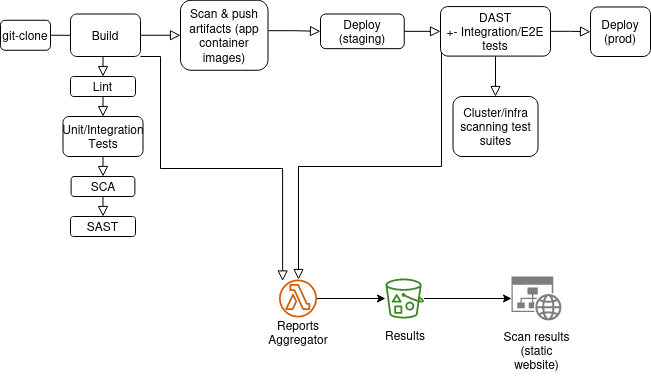

The diagram above was exported from draw.io. Its source (the exported page's mxGraphModel, read from the mxfile embedded in the PNG):
<mxGraphModel dx="1434" dy="766" grid="1" gridSize="10" guides="1" tooltips="1" connect="1" arrows="1" fold="1" page="1" pageScale="1" pageWidth="827" pageHeight="1169" math="0" shadow="0">
  <root>
    <mxCell id="WIyWlLk6GJQsqaUBKTNV-0" />
    <mxCell id="WIyWlLk6GJQsqaUBKTNV-1" parent="WIyWlLk6GJQsqaUBKTNV-0" />
    <mxCell id="WIyWlLk6GJQsqaUBKTNV-3" value="git-clone" style="rounded=1;whiteSpace=wrap;html=1;fontSize=12;glass=0;strokeWidth=1;shadow=0;" parent="WIyWlLk6GJQsqaUBKTNV-1" vertex="1">
      <mxGeometry x="20" y="83.75" width="50" height="30" as="geometry" />
    </mxCell>
    <mxCell id="usksc063ajbrwsF0hPnR-6" value="" style="rounded=0;html=1;jettySize=auto;orthogonalLoop=1;fontSize=11;endArrow=block;endFill=0;endSize=8;strokeWidth=1;shadow=0;labelBackgroundColor=none;edgeStyle=orthogonalEdgeStyle;exitX=0.5;exitY=1;exitDx=0;exitDy=0;entryX=0.5;entryY=0;entryDx=0;entryDy=0;" parent="WIyWlLk6GJQsqaUBKTNV-1" source="usksc063ajbrwsF0hPnR-1" target="usksc063ajbrwsF0hPnR-7" edge="1">
      <mxGeometry relative="1" as="geometry">
        <mxPoint x="470" y="220" as="sourcePoint" />
        <mxPoint x="340" y="180" as="targetPoint" />
      </mxGeometry>
    </mxCell>
    <mxCell id="usksc063ajbrwsF0hPnR-7" value="Lint" style="rounded=1;whiteSpace=wrap;html=1;fontSize=12;glass=0;strokeWidth=1;shadow=0;" parent="WIyWlLk6GJQsqaUBKTNV-1" vertex="1">
      <mxGeometry x="90" y="140" width="65" height="20" as="geometry" />
    </mxCell>
    <mxCell id="usksc063ajbrwsF0hPnR-8" value="Unit/Integration Tests" style="rounded=1;whiteSpace=wrap;html=1;fontSize=12;glass=0;strokeWidth=1;shadow=0;" parent="WIyWlLk6GJQsqaUBKTNV-1" vertex="1">
      <mxGeometry x="82.5" y="180" width="80" height="40" as="geometry" />
    </mxCell>
    <mxCell id="usksc063ajbrwsF0hPnR-9" value="" style="rounded=0;html=1;jettySize=auto;orthogonalLoop=1;fontSize=11;endArrow=block;endFill=0;endSize=8;strokeWidth=1;shadow=0;labelBackgroundColor=none;edgeStyle=orthogonalEdgeStyle;exitX=0.5;exitY=1;exitDx=0;exitDy=0;entryX=0.5;entryY=0;entryDx=0;entryDy=0;" parent="WIyWlLk6GJQsqaUBKTNV-1" source="usksc063ajbrwsF0hPnR-8" target="usksc063ajbrwsF0hPnR-10" edge="1">
      <mxGeometry relative="1" as="geometry">
        <mxPoint x="644" y="380" as="sourcePoint" />
        <mxPoint x="514" y="340" as="targetPoint" />
      </mxGeometry>
    </mxCell>
    <mxCell id="usksc063ajbrwsF0hPnR-10" value="SCA" style="rounded=1;whiteSpace=wrap;html=1;fontSize=12;glass=0;strokeWidth=1;shadow=0;" parent="WIyWlLk6GJQsqaUBKTNV-1" vertex="1">
      <mxGeometry x="90.61999999999998" y="240" width="63.75" height="20" as="geometry" />
    </mxCell>
    <mxCell id="usksc063ajbrwsF0hPnR-12" value="" style="rounded=0;html=1;jettySize=auto;orthogonalLoop=1;fontSize=11;endArrow=block;endFill=0;endSize=8;strokeWidth=1;shadow=0;labelBackgroundColor=none;edgeStyle=orthogonalEdgeStyle;exitX=0.5;exitY=1;exitDx=0;exitDy=0;entryX=0.5;entryY=0;entryDx=0;entryDy=0;" parent="WIyWlLk6GJQsqaUBKTNV-1" source="usksc063ajbrwsF0hPnR-7" target="usksc063ajbrwsF0hPnR-8" edge="1">
      <mxGeometry relative="1" as="geometry">
        <mxPoint x="424" y="290" as="sourcePoint" />
        <mxPoint x="424" y="330" as="targetPoint" />
      </mxGeometry>
    </mxCell>
    <mxCell id="usksc063ajbrwsF0hPnR-14" value="" style="rounded=0;html=1;jettySize=auto;orthogonalLoop=1;fontSize=11;endArrow=none;endFill=0;endSize=8;strokeWidth=1;shadow=0;labelBackgroundColor=none;edgeStyle=orthogonalEdgeStyle;exitX=1;exitY=0.5;exitDx=0;exitDy=0;" parent="WIyWlLk6GJQsqaUBKTNV-1" source="WIyWlLk6GJQsqaUBKTNV-3" target="usksc063ajbrwsF0hPnR-1" edge="1">
      <mxGeometry relative="1" as="geometry">
        <mxPoint x="90" y="95" as="sourcePoint" />
        <mxPoint x="190" y="100" as="targetPoint" />
      </mxGeometry>
    </mxCell>
    <mxCell id="usksc063ajbrwsF0hPnR-1" value="Build" style="rounded=1;whiteSpace=wrap;html=1;fontSize=12;glass=0;strokeWidth=1;shadow=0;" parent="WIyWlLk6GJQsqaUBKTNV-1" vertex="1">
      <mxGeometry x="90" y="77.5" width="70" height="42.5" as="geometry" />
    </mxCell>
    <mxCell id="usksc063ajbrwsF0hPnR-5" value="&lt;div&gt;Deploy&lt;/div&gt;&lt;div&gt;(staging)&lt;br&gt;&lt;/div&gt;" style="rounded=1;whiteSpace=wrap;html=1;fontSize=12;glass=0;strokeWidth=1;shadow=0;" parent="WIyWlLk6GJQsqaUBKTNV-1" vertex="1">
      <mxGeometry x="340" y="77.5" width="83.75" height="34.68" as="geometry" />
    </mxCell>
    <mxCell id="usksc063ajbrwsF0hPnR-17" value="" style="rounded=0;html=1;jettySize=auto;orthogonalLoop=1;fontSize=11;endArrow=block;endFill=0;endSize=8;strokeWidth=1;shadow=0;labelBackgroundColor=none;edgeStyle=orthogonalEdgeStyle;exitX=1;exitY=0.5;exitDx=0;exitDy=0;entryX=0;entryY=0.5;entryDx=0;entryDy=0;" parent="WIyWlLk6GJQsqaUBKTNV-1" source="usksc063ajbrwsF0hPnR-5" target="usksc063ajbrwsF0hPnR-18" edge="1">
      <mxGeometry relative="1" as="geometry">
        <mxPoint x="163" y="170" as="sourcePoint" />
        <mxPoint x="420" y="99" as="targetPoint" />
      </mxGeometry>
    </mxCell>
    <mxCell id="usksc063ajbrwsF0hPnR-18" value="&lt;div&gt;DAST&lt;/div&gt;&lt;div&gt;+- Integration/E2E tests&lt;br&gt;&lt;/div&gt;" style="rounded=1;whiteSpace=wrap;html=1;fontSize=12;glass=0;strokeWidth=1;shadow=0;" parent="WIyWlLk6GJQsqaUBKTNV-1" vertex="1">
      <mxGeometry x="460" y="70.08000000000001" width="110" height="49.52" as="geometry" />
    </mxCell>
    <mxCell id="usksc063ajbrwsF0hPnR-21" value="" style="rounded=0;html=1;jettySize=auto;orthogonalLoop=1;fontSize=11;endArrow=block;endFill=0;endSize=8;strokeWidth=1;shadow=0;labelBackgroundColor=none;edgeStyle=orthogonalEdgeStyle;entryX=0;entryY=0.5;entryDx=0;entryDy=0;exitX=1;exitY=0.5;exitDx=0;exitDy=0;" parent="WIyWlLk6GJQsqaUBKTNV-1" source="usksc063ajbrwsF0hPnR-1" target="usksc063ajbrwsF0hPnR-22" edge="1">
      <mxGeometry relative="1" as="geometry">
        <mxPoint x="210" y="100" as="sourcePoint" />
        <mxPoint x="690.25" y="230" as="targetPoint" />
      </mxGeometry>
    </mxCell>
    <mxCell id="usksc063ajbrwsF0hPnR-22" value="Scan &amp;amp; push artifacts (app container images)" style="rounded=1;whiteSpace=wrap;html=1;fontSize=12;glass=0;strokeWidth=1;shadow=0;" parent="WIyWlLk6GJQsqaUBKTNV-1" vertex="1">
      <mxGeometry x="200" y="63.75" width="87.5" height="70" as="geometry" />
    </mxCell>
    <mxCell id="usksc063ajbrwsF0hPnR-23" value="" style="rounded=0;html=1;jettySize=auto;orthogonalLoop=1;fontSize=11;endArrow=block;endFill=0;endSize=8;strokeWidth=1;shadow=0;labelBackgroundColor=none;edgeStyle=orthogonalEdgeStyle;entryX=0;entryY=0.5;entryDx=0;entryDy=0;exitX=1;exitY=0.5;exitDx=0;exitDy=0;" parent="WIyWlLk6GJQsqaUBKTNV-1" source="usksc063ajbrwsF0hPnR-18" target="usksc063ajbrwsF0hPnR-24" edge="1">
      <mxGeometry relative="1" as="geometry">
        <mxPoint x="550" y="95" as="sourcePoint" />
        <mxPoint x="540" y="97.43" as="targetPoint" />
      </mxGeometry>
    </mxCell>
    <mxCell id="usksc063ajbrwsF0hPnR-24" value="&lt;div&gt;Deploy&lt;/div&gt;&lt;div&gt;(prod)&lt;br&gt;&lt;/div&gt;" style="rounded=1;whiteSpace=wrap;html=1;fontSize=12;glass=0;strokeWidth=1;shadow=0;" parent="WIyWlLk6GJQsqaUBKTNV-1" vertex="1">
      <mxGeometry x="610" y="70.48000000000002" width="60" height="49.52" as="geometry" />
    </mxCell>
    <mxCell id="usksc063ajbrwsF0hPnR-25" value="SAST" style="rounded=1;whiteSpace=wrap;html=1;fontSize=12;glass=0;strokeWidth=1;shadow=0;" parent="WIyWlLk6GJQsqaUBKTNV-1" vertex="1">
      <mxGeometry x="90.00000000000001" y="280" width="65" height="20" as="geometry" />
    </mxCell>
    <mxCell id="usksc063ajbrwsF0hPnR-26" value="" style="rounded=0;html=1;jettySize=auto;orthogonalLoop=1;fontSize=11;endArrow=block;endFill=0;endSize=8;strokeWidth=1;shadow=0;labelBackgroundColor=none;edgeStyle=orthogonalEdgeStyle;exitX=0.5;exitY=1;exitDx=0;exitDy=0;entryX=0.5;entryY=0;entryDx=0;entryDy=0;" parent="WIyWlLk6GJQsqaUBKTNV-1" source="usksc063ajbrwsF0hPnR-10" target="usksc063ajbrwsF0hPnR-25" edge="1">
      <mxGeometry relative="1" as="geometry">
        <mxPoint x="490" y="105.43" as="sourcePoint" />
        <mxPoint x="540" y="106" as="targetPoint" />
      </mxGeometry>
    </mxCell>
    <mxCell id="usksc063ajbrwsF0hPnR-27" value="" style="rounded=0;html=1;jettySize=auto;orthogonalLoop=1;fontSize=11;endArrow=block;endFill=0;endSize=8;strokeWidth=1;shadow=0;labelBackgroundColor=none;edgeStyle=orthogonalEdgeStyle;entryX=0;entryY=0.5;entryDx=0;entryDy=0;exitX=1.005;exitY=0.435;exitDx=0;exitDy=0;exitPerimeter=0;" parent="WIyWlLk6GJQsqaUBKTNV-1" source="usksc063ajbrwsF0hPnR-22" target="usksc063ajbrwsF0hPnR-5" edge="1">
      <mxGeometry relative="1" as="geometry">
        <mxPoint x="170" y="109" as="sourcePoint" />
        <mxPoint x="210" y="109" as="targetPoint" />
      </mxGeometry>
    </mxCell>
    <mxCell id="usksc063ajbrwsF0hPnR-37" value="" style="edgeStyle=orthogonalEdgeStyle;rounded=0;orthogonalLoop=1;jettySize=auto;html=1;" parent="WIyWlLk6GJQsqaUBKTNV-1" source="usksc063ajbrwsF0hPnR-30" target="usksc063ajbrwsF0hPnR-31" edge="1">
      <mxGeometry relative="1" as="geometry" />
    </mxCell>
    <mxCell id="usksc063ajbrwsF0hPnR-30" value="" style="sketch=0;outlineConnect=0;fontColor=#232F3E;gradientColor=none;fillColor=#D45B07;strokeColor=none;dashed=0;verticalLabelPosition=bottom;verticalAlign=top;align=center;html=1;fontSize=12;fontStyle=0;aspect=fixed;pointerEvents=1;shape=mxgraph.aws4.lambda_function;" parent="WIyWlLk6GJQsqaUBKTNV-1" vertex="1">
      <mxGeometry x="298.5" y="343" width="38" height="38" as="geometry" />
    </mxCell>
    <mxCell id="usksc063ajbrwsF0hPnR-39" value="" style="edgeStyle=orthogonalEdgeStyle;rounded=0;orthogonalLoop=1;jettySize=auto;html=1;" parent="WIyWlLk6GJQsqaUBKTNV-1" source="usksc063ajbrwsF0hPnR-31" target="usksc063ajbrwsF0hPnR-38" edge="1">
      <mxGeometry relative="1" as="geometry" />
    </mxCell>
    <mxCell id="usksc063ajbrwsF0hPnR-31" value="" style="sketch=0;outlineConnect=0;fontColor=#232F3E;gradientColor=none;fillColor=#3F8624;strokeColor=none;dashed=0;verticalLabelPosition=bottom;verticalAlign=top;align=center;html=1;fontSize=12;fontStyle=0;aspect=fixed;pointerEvents=1;shape=mxgraph.aws4.bucket_with_objects;" parent="WIyWlLk6GJQsqaUBKTNV-1" vertex="1">
      <mxGeometry x="405" y="342" width="38.46" height="40" as="geometry" />
    </mxCell>
    <mxCell id="usksc063ajbrwsF0hPnR-32" value="" style="rounded=0;html=1;jettySize=auto;orthogonalLoop=1;fontSize=11;endArrow=block;endFill=0;endSize=8;strokeWidth=1;shadow=0;labelBackgroundColor=none;edgeStyle=orthogonalEdgeStyle;exitX=1;exitY=1;exitDx=0;exitDy=0;entryX=0.096;entryY=0.039;entryDx=0;entryDy=0;entryPerimeter=0;" parent="WIyWlLk6GJQsqaUBKTNV-1" source="usksc063ajbrwsF0hPnR-1" target="usksc063ajbrwsF0hPnR-30" edge="1">
      <mxGeometry relative="1" as="geometry">
        <mxPoint x="170" y="109" as="sourcePoint" />
        <mxPoint x="300" y="230" as="targetPoint" />
        <Array as="points">
          <mxPoint x="180" y="120" />
          <mxPoint x="180" y="232" />
          <mxPoint x="302" y="232" />
        </Array>
      </mxGeometry>
    </mxCell>
    <mxCell id="usksc063ajbrwsF0hPnR-34" value="" style="rounded=0;html=1;jettySize=auto;orthogonalLoop=1;fontSize=11;endArrow=block;endFill=0;endSize=8;strokeWidth=1;shadow=0;labelBackgroundColor=none;edgeStyle=orthogonalEdgeStyle;exitX=0.009;exitY=0.91;exitDx=0;exitDy=0;exitPerimeter=0;" parent="WIyWlLk6GJQsqaUBKTNV-1" source="usksc063ajbrwsF0hPnR-18" target="usksc063ajbrwsF0hPnR-30" edge="1">
      <mxGeometry relative="1" as="geometry">
        <mxPoint x="540" y="151" as="sourcePoint" />
        <mxPoint x="310" y="230" as="targetPoint" />
        <Array as="points">
          <mxPoint x="461" y="230" />
          <mxPoint x="318" y="230" />
        </Array>
      </mxGeometry>
    </mxCell>
    <mxCell id="usksc063ajbrwsF0hPnR-38" value="" style="sketch=0;aspect=fixed;pointerEvents=1;shadow=0;dashed=0;html=1;strokeColor=none;labelPosition=center;verticalLabelPosition=bottom;verticalAlign=top;align=center;shape=mxgraph.mscae.enterprise.website_generic;fillColor=#7D7D7D;" parent="WIyWlLk6GJQsqaUBKTNV-1" vertex="1">
      <mxGeometry x="531" y="340" width="50" height="44" as="geometry" />
    </mxCell>
    <mxCell id="usksc063ajbrwsF0hPnR-40" value="&lt;div&gt;Reports Aggregator&lt;br&gt;&lt;/div&gt;" style="text;html=1;strokeColor=none;fillColor=none;align=center;verticalAlign=middle;whiteSpace=wrap;rounded=0;" parent="WIyWlLk6GJQsqaUBKTNV-1" vertex="1">
      <mxGeometry x="287.5" y="381" width="60" height="30" as="geometry" />
    </mxCell>
    <mxCell id="usksc063ajbrwsF0hPnR-41" value="Results" style="text;html=1;strokeColor=none;fillColor=none;align=center;verticalAlign=middle;whiteSpace=wrap;rounded=0;" parent="WIyWlLk6GJQsqaUBKTNV-1" vertex="1">
      <mxGeometry x="395" y="384" width="60" height="30" as="geometry" />
    </mxCell>
    <mxCell id="usksc063ajbrwsF0hPnR-42" value="&lt;div&gt;Scan results&lt;/div&gt;&lt;div&gt;(static website)&lt;br&gt;&lt;/div&gt;" style="text;html=1;strokeColor=none;fillColor=none;align=center;verticalAlign=middle;whiteSpace=wrap;rounded=0;" parent="WIyWlLk6GJQsqaUBKTNV-1" vertex="1">
      <mxGeometry x="518.5" y="384" width="75" height="60" as="geometry" />
    </mxCell>
    <mxCell id="usksc063ajbrwsF0hPnR-43" value="Cluster/infra scanning test suites" style="rounded=1;whiteSpace=wrap;html=1;fontSize=12;glass=0;strokeWidth=1;shadow=0;" parent="WIyWlLk6GJQsqaUBKTNV-1" vertex="1">
      <mxGeometry x="472.5" y="160" width="85" height="60" as="geometry" />
    </mxCell>
    <mxCell id="usksc063ajbrwsF0hPnR-44" value="" style="rounded=0;html=1;jettySize=auto;orthogonalLoop=1;fontSize=11;endArrow=block;endFill=0;endSize=8;strokeWidth=1;shadow=0;labelBackgroundColor=none;edgeStyle=orthogonalEdgeStyle;entryX=0.5;entryY=0;entryDx=0;entryDy=0;exitX=0.5;exitY=1;exitDx=0;exitDy=0;" parent="WIyWlLk6GJQsqaUBKTNV-1" source="usksc063ajbrwsF0hPnR-18" target="usksc063ajbrwsF0hPnR-43" edge="1">
      <mxGeometry relative="1" as="geometry">
        <mxPoint x="520" y="130" as="sourcePoint" />
        <mxPoint x="620" y="105" as="targetPoint" />
      </mxGeometry>
    </mxCell>
  </root>
</mxGraphModel>